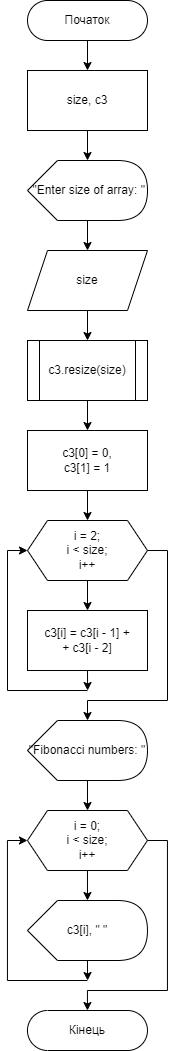

The diagram above was exported from draw.io. Its source (the exported page's mxGraphModel, read from the mxfile embedded in the PNG):
<mxGraphModel dx="611" dy="341" grid="1" gridSize="10" guides="1" tooltips="1" connect="1" arrows="1" fold="1" page="1" pageScale="1" pageWidth="850" pageHeight="1100" math="0" shadow="0">
  <root>
    <mxCell id="0" />
    <mxCell id="1" parent="0" />
    <mxCell id="m_T5rWZeE6-V5ISRmE8s-1" value="" style="edgeStyle=orthogonalEdgeStyle;rounded=0;orthogonalLoop=1;jettySize=auto;html=1;" edge="1" parent="1" source="m_T5rWZeE6-V5ISRmE8s-2" target="m_T5rWZeE6-V5ISRmE8s-4">
      <mxGeometry relative="1" as="geometry" />
    </mxCell>
    <mxCell id="m_T5rWZeE6-V5ISRmE8s-2" value="Початок" style="rounded=1;whiteSpace=wrap;html=1;fontSize=12;glass=0;strokeWidth=1;shadow=0;arcSize=50;" vertex="1" parent="1">
      <mxGeometry x="40" y="40" width="120" height="40" as="geometry" />
    </mxCell>
    <mxCell id="m_T5rWZeE6-V5ISRmE8s-3" value="" style="edgeStyle=orthogonalEdgeStyle;rounded=0;orthogonalLoop=1;jettySize=auto;html=1;" edge="1" parent="1" source="m_T5rWZeE6-V5ISRmE8s-4" target="m_T5rWZeE6-V5ISRmE8s-6">
      <mxGeometry relative="1" as="geometry" />
    </mxCell>
    <mxCell id="m_T5rWZeE6-V5ISRmE8s-4" value="&lt;div&gt;size, c3&lt;/div&gt;" style="rounded=0;whiteSpace=wrap;html=1;" vertex="1" parent="1">
      <mxGeometry x="40" y="110" width="120" height="60" as="geometry" />
    </mxCell>
    <mxCell id="m_T5rWZeE6-V5ISRmE8s-5" style="edgeStyle=orthogonalEdgeStyle;rounded=0;orthogonalLoop=1;jettySize=auto;html=1;" edge="1" parent="1" source="m_T5rWZeE6-V5ISRmE8s-6" target="m_T5rWZeE6-V5ISRmE8s-7">
      <mxGeometry relative="1" as="geometry" />
    </mxCell>
    <mxCell id="m_T5rWZeE6-V5ISRmE8s-6" value="&amp;nbsp;&quot;Enter size of array: &quot;" style="shape=display;whiteSpace=wrap;html=1;" vertex="1" parent="1">
      <mxGeometry x="40" y="200" width="120" height="60" as="geometry" />
    </mxCell>
    <mxCell id="m_T5rWZeE6-V5ISRmE8s-7" value="size" style="shape=parallelogram;perimeter=parallelogramPerimeter;whiteSpace=wrap;html=1;fixedSize=1;" vertex="1" parent="1">
      <mxGeometry x="40" y="290" width="120" height="60" as="geometry" />
    </mxCell>
    <mxCell id="m_T5rWZeE6-V5ISRmE8s-8" value="" style="edgeStyle=orthogonalEdgeStyle;rounded=0;orthogonalLoop=1;jettySize=auto;html=1;" edge="1" parent="1">
      <mxGeometry relative="1" as="geometry">
        <mxPoint x="100" y="350" as="sourcePoint" />
        <mxPoint x="100" y="380" as="targetPoint" />
      </mxGeometry>
    </mxCell>
    <mxCell id="m_T5rWZeE6-V5ISRmE8s-9" style="edgeStyle=orthogonalEdgeStyle;rounded=0;orthogonalLoop=1;jettySize=auto;html=1;exitX=0.5;exitY=1;exitDx=0;exitDy=0;entryX=0.5;entryY=0;entryDx=0;entryDy=0;" edge="1" parent="1" source="m_T5rWZeE6-V5ISRmE8s-10">
      <mxGeometry relative="1" as="geometry">
        <mxPoint x="100" y="470" as="targetPoint" />
      </mxGeometry>
    </mxCell>
    <mxCell id="m_T5rWZeE6-V5ISRmE8s-10" value="c3.resize(size)" style="shape=process;whiteSpace=wrap;html=1;backgroundOutline=1;" vertex="1" parent="1">
      <mxGeometry x="40" y="380" width="120" height="60" as="geometry" />
    </mxCell>
    <mxCell id="m_T5rWZeE6-V5ISRmE8s-13" style="edgeStyle=orthogonalEdgeStyle;rounded=0;orthogonalLoop=1;jettySize=auto;html=1;exitX=0.5;exitY=1;exitDx=0;exitDy=0;" edge="1" parent="1" source="m_T5rWZeE6-V5ISRmE8s-11" target="m_T5rWZeE6-V5ISRmE8s-12">
      <mxGeometry relative="1" as="geometry" />
    </mxCell>
    <mxCell id="m_T5rWZeE6-V5ISRmE8s-11" value="&lt;div&gt;c3[0] = 0,&lt;/div&gt;&lt;div&gt;&lt;span style=&quot;&quot;&gt;&#09;&lt;/span&gt;c3[1] = 1&lt;/div&gt;" style="rounded=0;whiteSpace=wrap;html=1;" vertex="1" parent="1">
      <mxGeometry x="40" y="470" width="120" height="60" as="geometry" />
    </mxCell>
    <mxCell id="m_T5rWZeE6-V5ISRmE8s-15" style="edgeStyle=orthogonalEdgeStyle;rounded=0;orthogonalLoop=1;jettySize=auto;html=1;exitX=0.5;exitY=1;exitDx=0;exitDy=0;" edge="1" parent="1" source="m_T5rWZeE6-V5ISRmE8s-12" target="m_T5rWZeE6-V5ISRmE8s-14">
      <mxGeometry relative="1" as="geometry" />
    </mxCell>
    <mxCell id="m_T5rWZeE6-V5ISRmE8s-26" style="edgeStyle=orthogonalEdgeStyle;rounded=0;orthogonalLoop=1;jettySize=auto;html=1;exitX=0;exitY=0.5;exitDx=0;exitDy=0;entryX=0;entryY=0.5;entryDx=0;entryDy=0;" edge="1" parent="1" target="m_T5rWZeE6-V5ISRmE8s-12">
      <mxGeometry relative="1" as="geometry">
        <mxPoint x="100" y="730" as="sourcePoint" />
        <Array as="points">
          <mxPoint x="20" y="730" />
          <mxPoint x="20" y="590" />
        </Array>
      </mxGeometry>
    </mxCell>
    <mxCell id="m_T5rWZeE6-V5ISRmE8s-27" style="edgeStyle=orthogonalEdgeStyle;rounded=0;orthogonalLoop=1;jettySize=auto;html=1;exitX=1;exitY=0.5;exitDx=0;exitDy=0;" edge="1" parent="1" source="m_T5rWZeE6-V5ISRmE8s-12" target="m_T5rWZeE6-V5ISRmE8s-16">
      <mxGeometry relative="1" as="geometry">
        <Array as="points">
          <mxPoint x="180" y="590" />
          <mxPoint x="180" y="740" />
          <mxPoint x="100" y="740" />
        </Array>
      </mxGeometry>
    </mxCell>
    <mxCell id="m_T5rWZeE6-V5ISRmE8s-12" value="i = 2;&lt;br&gt;i &amp;lt; size;&lt;br&gt;i++" style="shape=hexagon;perimeter=hexagonPerimeter2;whiteSpace=wrap;html=1;fixedSize=1;" vertex="1" parent="1">
      <mxGeometry x="39.99999999999999" y="560" width="120" height="60" as="geometry" />
    </mxCell>
    <mxCell id="m_T5rWZeE6-V5ISRmE8s-25" style="edgeStyle=orthogonalEdgeStyle;rounded=0;orthogonalLoop=1;jettySize=auto;html=1;exitX=0.5;exitY=1;exitDx=0;exitDy=0;" edge="1" parent="1" source="m_T5rWZeE6-V5ISRmE8s-14">
      <mxGeometry relative="1" as="geometry">
        <mxPoint x="100.09090909090912" y="730" as="targetPoint" />
      </mxGeometry>
    </mxCell>
    <mxCell id="m_T5rWZeE6-V5ISRmE8s-14" value="c3[i] = c3[i - 1] +&lt;br&gt;+ c3[i - 2]" style="rounded=0;whiteSpace=wrap;html=1;" vertex="1" parent="1">
      <mxGeometry x="40" y="650" width="120" height="60" as="geometry" />
    </mxCell>
    <mxCell id="m_T5rWZeE6-V5ISRmE8s-28" style="edgeStyle=orthogonalEdgeStyle;rounded=0;orthogonalLoop=1;jettySize=auto;html=1;exitX=0;exitY=0;exitDx=60;exitDy=60;exitPerimeter=0;" edge="1" parent="1" source="m_T5rWZeE6-V5ISRmE8s-16" target="m_T5rWZeE6-V5ISRmE8s-21">
      <mxGeometry relative="1" as="geometry" />
    </mxCell>
    <mxCell id="m_T5rWZeE6-V5ISRmE8s-16" value="&quot;Fibonacci numbers: &quot;" style="shape=display;whiteSpace=wrap;html=1;" vertex="1" parent="1">
      <mxGeometry x="39.97" y="760" width="120" height="60" as="geometry" />
    </mxCell>
    <mxCell id="m_T5rWZeE6-V5ISRmE8s-18" style="edgeStyle=orthogonalEdgeStyle;rounded=0;orthogonalLoop=1;jettySize=auto;html=1;exitX=0.5;exitY=1;exitDx=0;exitDy=0;" edge="1" parent="1" source="m_T5rWZeE6-V5ISRmE8s-21">
      <mxGeometry relative="1" as="geometry">
        <mxPoint x="99.97" y="940" as="targetPoint" />
      </mxGeometry>
    </mxCell>
    <mxCell id="m_T5rWZeE6-V5ISRmE8s-19" style="edgeStyle=orthogonalEdgeStyle;rounded=0;orthogonalLoop=1;jettySize=auto;html=1;exitX=0;exitY=0.5;exitDx=0;exitDy=0;fontSize=12;entryX=0;entryY=0.5;entryDx=0;entryDy=0;" edge="1" parent="1" target="m_T5rWZeE6-V5ISRmE8s-21">
      <mxGeometry relative="1" as="geometry">
        <mxPoint x="99.97" y="1020" as="sourcePoint" />
        <Array as="points">
          <mxPoint x="19.97" y="1020" />
          <mxPoint x="19.97" y="880" />
        </Array>
      </mxGeometry>
    </mxCell>
    <mxCell id="m_T5rWZeE6-V5ISRmE8s-20" style="edgeStyle=orthogonalEdgeStyle;rounded=0;orthogonalLoop=1;jettySize=auto;html=1;exitX=1;exitY=0.5;exitDx=0;exitDy=0;fontSize=12;" edge="1" parent="1" source="m_T5rWZeE6-V5ISRmE8s-21" target="m_T5rWZeE6-V5ISRmE8s-24">
      <mxGeometry relative="1" as="geometry">
        <Array as="points">
          <mxPoint x="179.97" y="880" />
          <mxPoint x="179.97" y="1030" />
          <mxPoint x="99.97" y="1030" />
        </Array>
      </mxGeometry>
    </mxCell>
    <mxCell id="m_T5rWZeE6-V5ISRmE8s-21" value="i = 0;&lt;br&gt;i &amp;lt; size;&lt;br&gt;i++" style="shape=hexagon;perimeter=hexagonPerimeter2;whiteSpace=wrap;html=1;fixedSize=1;" vertex="1" parent="1">
      <mxGeometry x="39.97" y="850" width="120" height="60" as="geometry" />
    </mxCell>
    <mxCell id="m_T5rWZeE6-V5ISRmE8s-22" style="edgeStyle=orthogonalEdgeStyle;rounded=0;orthogonalLoop=1;jettySize=auto;html=1;exitX=0;exitY=0;exitDx=60;exitDy=60;exitPerimeter=0;fontSize=12;" edge="1" parent="1" source="m_T5rWZeE6-V5ISRmE8s-23">
      <mxGeometry relative="1" as="geometry">
        <mxPoint x="100.060909090909" y="1020" as="targetPoint" />
      </mxGeometry>
    </mxCell>
    <mxCell id="m_T5rWZeE6-V5ISRmE8s-23" value="c3[i], &quot; &quot;" style="shape=display;whiteSpace=wrap;html=1;" vertex="1" parent="1">
      <mxGeometry x="39.97" y="940" width="120" height="60" as="geometry" />
    </mxCell>
    <mxCell id="m_T5rWZeE6-V5ISRmE8s-24" value="Кінець" style="rounded=1;whiteSpace=wrap;html=1;fontSize=12;glass=0;strokeWidth=1;shadow=0;arcSize=50;" vertex="1" parent="1">
      <mxGeometry x="39.97" y="1050" width="120" height="40" as="geometry" />
    </mxCell>
  </root>
</mxGraphModel>